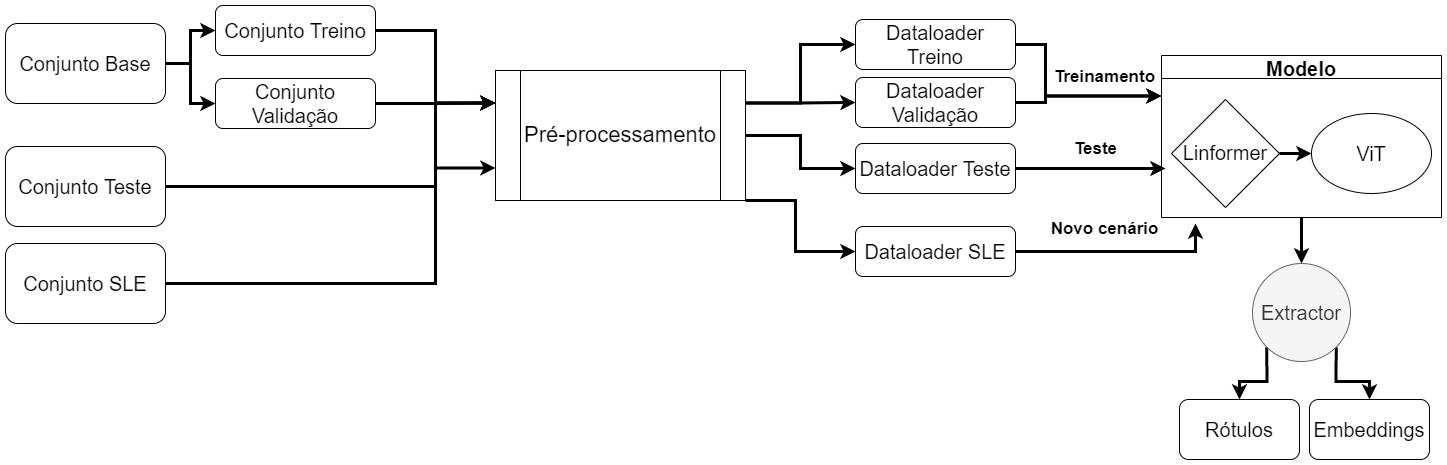

The diagram above was exported from draw.io. Its source (the exported page's mxGraphModel, read from the mxfile embedded in the PNG):
<mxGraphModel dx="1635" dy="908" grid="1" gridSize="10" guides="1" tooltips="1" connect="1" arrows="1" fold="1" page="1" pageScale="1" pageWidth="1169" pageHeight="827" math="0" shadow="0">
  <root>
    <mxCell id="0" />
    <mxCell id="1" parent="0" />
    <mxCell id="2IHGxwLt7p-7_MA8zMyc-60" style="edgeStyle=orthogonalEdgeStyle;rounded=0;orthogonalLoop=1;jettySize=auto;html=1;exitX=1;exitY=0.5;exitDx=0;exitDy=0;entryX=0;entryY=0.5;entryDx=0;entryDy=0;fontSize=18;strokeWidth=3;" parent="1" source="2IHGxwLt7p-7_MA8zMyc-1" target="2IHGxwLt7p-7_MA8zMyc-38" edge="1">
      <mxGeometry relative="1" as="geometry" />
    </mxCell>
    <mxCell id="2IHGxwLt7p-7_MA8zMyc-61" style="edgeStyle=orthogonalEdgeStyle;rounded=0;orthogonalLoop=1;jettySize=auto;html=1;exitX=1;exitY=0.5;exitDx=0;exitDy=0;entryX=0;entryY=0.5;entryDx=0;entryDy=0;fontSize=18;strokeWidth=3;" parent="1" source="2IHGxwLt7p-7_MA8zMyc-1" target="2IHGxwLt7p-7_MA8zMyc-39" edge="1">
      <mxGeometry relative="1" as="geometry" />
    </mxCell>
    <mxCell id="2IHGxwLt7p-7_MA8zMyc-1" value="&lt;font style=&quot;font-size: 20px;&quot;&gt;Conjunto Base&lt;/font&gt;" style="rounded=1;whiteSpace=wrap;html=1;" parent="1" vertex="1">
      <mxGeometry x="10" y="140" width="160" height="80" as="geometry" />
    </mxCell>
    <mxCell id="mkcPDmwnv5wP1ChxuOb_-4" style="edgeStyle=orthogonalEdgeStyle;rounded=0;orthogonalLoop=1;jettySize=auto;html=1;exitX=1;exitY=0.5;exitDx=0;exitDy=0;entryX=0;entryY=0.25;entryDx=0;entryDy=0;fontSize=22;strokeWidth=3;" edge="1" parent="1" source="2IHGxwLt7p-7_MA8zMyc-3" target="mkcPDmwnv5wP1ChxuOb_-2">
      <mxGeometry relative="1" as="geometry">
        <Array as="points">
          <mxPoint x="440" y="303" />
          <mxPoint x="440" y="220" />
        </Array>
      </mxGeometry>
    </mxCell>
    <mxCell id="2IHGxwLt7p-7_MA8zMyc-3" value="&lt;font style=&quot;font-size: 20px;&quot;&gt;Conjunto Teste&lt;/font&gt;" style="rounded=1;whiteSpace=wrap;html=1;" parent="1" vertex="1">
      <mxGeometry x="10" y="263" width="160" height="80" as="geometry" />
    </mxCell>
    <mxCell id="mkcPDmwnv5wP1ChxuOb_-5" style="edgeStyle=orthogonalEdgeStyle;rounded=0;orthogonalLoop=1;jettySize=auto;html=1;exitX=1;exitY=0.5;exitDx=0;exitDy=0;entryX=0;entryY=0.75;entryDx=0;entryDy=0;fontSize=22;strokeWidth=3;" edge="1" parent="1" source="2IHGxwLt7p-7_MA8zMyc-4" target="mkcPDmwnv5wP1ChxuOb_-2">
      <mxGeometry relative="1" as="geometry">
        <Array as="points">
          <mxPoint x="440" y="400" />
          <mxPoint x="440" y="285" />
        </Array>
      </mxGeometry>
    </mxCell>
    <mxCell id="2IHGxwLt7p-7_MA8zMyc-4" value="&lt;font style=&quot;font-size: 20px;&quot;&gt;Conjunto SLE&lt;/font&gt;" style="rounded=1;whiteSpace=wrap;html=1;" parent="1" vertex="1">
      <mxGeometry x="10" y="360" width="160" height="80" as="geometry" />
    </mxCell>
    <mxCell id="2IHGxwLt7p-7_MA8zMyc-64" style="edgeStyle=orthogonalEdgeStyle;rounded=0;orthogonalLoop=1;jettySize=auto;html=1;exitX=1;exitY=0.5;exitDx=0;exitDy=0;entryX=0;entryY=0.25;entryDx=0;entryDy=0;fontSize=18;strokeWidth=3;" parent="1" source="2IHGxwLt7p-7_MA8zMyc-38" target="mkcPDmwnv5wP1ChxuOb_-2" edge="1">
      <mxGeometry relative="1" as="geometry">
        <mxPoint x="430" y="147.5" as="targetPoint" />
      </mxGeometry>
    </mxCell>
    <mxCell id="2IHGxwLt7p-7_MA8zMyc-38" value="&lt;font style=&quot;font-size: 20px;&quot;&gt;Conjunto Treino&lt;/font&gt;" style="rounded=1;whiteSpace=wrap;html=1;" parent="1" vertex="1">
      <mxGeometry x="220" y="122" width="160" height="50" as="geometry" />
    </mxCell>
    <mxCell id="mkcPDmwnv5wP1ChxuOb_-3" style="edgeStyle=orthogonalEdgeStyle;rounded=0;orthogonalLoop=1;jettySize=auto;html=1;exitX=1;exitY=0.5;exitDx=0;exitDy=0;entryX=0;entryY=0.25;entryDx=0;entryDy=0;fontSize=22;strokeWidth=3;" edge="1" parent="1" source="2IHGxwLt7p-7_MA8zMyc-39" target="mkcPDmwnv5wP1ChxuOb_-2">
      <mxGeometry relative="1" as="geometry" />
    </mxCell>
    <mxCell id="2IHGxwLt7p-7_MA8zMyc-39" value="&lt;font style=&quot;font-size: 20px;&quot;&gt;Conjunto Validação&lt;/font&gt;" style="rounded=1;whiteSpace=wrap;html=1;" parent="1" vertex="1">
      <mxGeometry x="220" y="195" width="160" height="50" as="geometry" />
    </mxCell>
    <mxCell id="2IHGxwLt7p-7_MA8zMyc-104" style="edgeStyle=orthogonalEdgeStyle;rounded=0;orthogonalLoop=1;jettySize=auto;html=1;exitX=1;exitY=0.5;exitDx=0;exitDy=0;entryX=0;entryY=0.25;entryDx=0;entryDy=0;fontSize=20;strokeWidth=3;" parent="1" source="2IHGxwLt7p-7_MA8zMyc-66" target="2IHGxwLt7p-7_MA8zMyc-103" edge="1">
      <mxGeometry relative="1" as="geometry">
        <Array as="points">
          <mxPoint x="1050" y="161" />
          <mxPoint x="1050" y="213" />
        </Array>
      </mxGeometry>
    </mxCell>
    <mxCell id="2IHGxwLt7p-7_MA8zMyc-66" value="&lt;font style=&quot;font-size: 20px;&quot;&gt;Dataloader Treino&lt;/font&gt;" style="rounded=1;whiteSpace=wrap;html=1;" parent="1" vertex="1">
      <mxGeometry x="860" y="136" width="160" height="50" as="geometry" />
    </mxCell>
    <mxCell id="mkcPDmwnv5wP1ChxuOb_-18" style="edgeStyle=orthogonalEdgeStyle;rounded=0;orthogonalLoop=1;jettySize=auto;html=1;exitX=1;exitY=0.5;exitDx=0;exitDy=0;entryX=0;entryY=0.25;entryDx=0;entryDy=0;fontSize=22;strokeWidth=3;" edge="1" parent="1" source="2IHGxwLt7p-7_MA8zMyc-67" target="2IHGxwLt7p-7_MA8zMyc-103">
      <mxGeometry relative="1" as="geometry">
        <Array as="points">
          <mxPoint x="1050" y="219" />
          <mxPoint x="1050" y="213" />
        </Array>
      </mxGeometry>
    </mxCell>
    <mxCell id="2IHGxwLt7p-7_MA8zMyc-67" value="&lt;font style=&quot;font-size: 20px;&quot;&gt;Dataloader Validação&lt;/font&gt;" style="rounded=1;whiteSpace=wrap;html=1;" parent="1" vertex="1">
      <mxGeometry x="860" y="194" width="160" height="50" as="geometry" />
    </mxCell>
    <mxCell id="mkcPDmwnv5wP1ChxuOb_-22" style="edgeStyle=orthogonalEdgeStyle;rounded=0;orthogonalLoop=1;jettySize=auto;html=1;exitX=1;exitY=0.5;exitDx=0;exitDy=0;fontSize=22;strokeWidth=3;" edge="1" parent="1" source="2IHGxwLt7p-7_MA8zMyc-72">
      <mxGeometry relative="1" as="geometry">
        <mxPoint x="1170" y="285" as="targetPoint" />
      </mxGeometry>
    </mxCell>
    <mxCell id="2IHGxwLt7p-7_MA8zMyc-72" value="&lt;font style=&quot;font-size: 20px;&quot;&gt;Dataloader Teste&lt;/font&gt;" style="rounded=1;whiteSpace=wrap;html=1;" parent="1" vertex="1">
      <mxGeometry x="860" y="260" width="160" height="50" as="geometry" />
    </mxCell>
    <mxCell id="mkcPDmwnv5wP1ChxuOb_-27" style="edgeStyle=orthogonalEdgeStyle;rounded=0;orthogonalLoop=1;jettySize=auto;html=1;exitX=1;exitY=0.5;exitDx=0;exitDy=0;fontSize=17;strokeWidth=3;" edge="1" parent="1" source="2IHGxwLt7p-7_MA8zMyc-97">
      <mxGeometry relative="1" as="geometry">
        <mxPoint x="1200" y="340" as="targetPoint" />
      </mxGeometry>
    </mxCell>
    <mxCell id="2IHGxwLt7p-7_MA8zMyc-97" value="&lt;font style=&quot;font-size: 20px;&quot;&gt;Dataloader SLE&lt;/font&gt;" style="rounded=1;whiteSpace=wrap;html=1;" parent="1" vertex="1">
      <mxGeometry x="860" y="343" width="160" height="50" as="geometry" />
    </mxCell>
    <mxCell id="2IHGxwLt7p-7_MA8zMyc-102" style="edgeStyle=orthogonalEdgeStyle;rounded=0;orthogonalLoop=1;jettySize=auto;html=1;exitX=1;exitY=0.5;exitDx=0;exitDy=0;entryX=0;entryY=0.5;entryDx=0;entryDy=0;fontSize=20;strokeWidth=3;" parent="1" source="2IHGxwLt7p-7_MA8zMyc-100" target="2IHGxwLt7p-7_MA8zMyc-101" edge="1">
      <mxGeometry relative="1" as="geometry" />
    </mxCell>
    <mxCell id="2IHGxwLt7p-7_MA8zMyc-100" value="&lt;font style=&quot;font-size: 20px;&quot;&gt;Linformer&lt;/font&gt;" style="rhombus;whiteSpace=wrap;html=1;labelBackgroundColor=none;fontSize=18;fillColor=default;aspect=fixed;" parent="1" vertex="1">
      <mxGeometry x="1176" y="216" width="108" height="108" as="geometry" />
    </mxCell>
    <mxCell id="2IHGxwLt7p-7_MA8zMyc-101" value="ViT" style="ellipse;whiteSpace=wrap;html=1;labelBackgroundColor=none;fontSize=20;fillColor=default;" parent="1" vertex="1">
      <mxGeometry x="1316" y="230" width="120" height="80" as="geometry" />
    </mxCell>
    <mxCell id="mkcPDmwnv5wP1ChxuOb_-15" style="edgeStyle=orthogonalEdgeStyle;rounded=0;orthogonalLoop=1;jettySize=auto;html=1;exitX=0.5;exitY=1;exitDx=0;exitDy=0;entryX=0.5;entryY=0;entryDx=0;entryDy=0;fontSize=22;strokeWidth=3;" edge="1" parent="1" source="2IHGxwLt7p-7_MA8zMyc-103" target="2IHGxwLt7p-7_MA8zMyc-107">
      <mxGeometry relative="1" as="geometry" />
    </mxCell>
    <mxCell id="2IHGxwLt7p-7_MA8zMyc-103" value="Modelo" style="swimlane;labelBackgroundColor=none;fontSize=20;fillColor=default;" parent="1" vertex="1">
      <mxGeometry x="1166" y="172" width="280" height="162" as="geometry" />
    </mxCell>
    <mxCell id="mkcPDmwnv5wP1ChxuOb_-13" style="edgeStyle=orthogonalEdgeStyle;rounded=0;orthogonalLoop=1;jettySize=auto;html=1;exitX=0;exitY=1;exitDx=0;exitDy=0;entryX=0.5;entryY=0;entryDx=0;entryDy=0;fontSize=22;strokeWidth=3;" edge="1" parent="1" source="2IHGxwLt7p-7_MA8zMyc-107" target="2IHGxwLt7p-7_MA8zMyc-110">
      <mxGeometry relative="1" as="geometry" />
    </mxCell>
    <mxCell id="mkcPDmwnv5wP1ChxuOb_-14" style="edgeStyle=orthogonalEdgeStyle;rounded=0;orthogonalLoop=1;jettySize=auto;html=1;exitX=1;exitY=1;exitDx=0;exitDy=0;entryX=0.5;entryY=0;entryDx=0;entryDy=0;fontSize=22;strokeWidth=3;" edge="1" parent="1" source="2IHGxwLt7p-7_MA8zMyc-107" target="2IHGxwLt7p-7_MA8zMyc-112">
      <mxGeometry relative="1" as="geometry" />
    </mxCell>
    <mxCell id="2IHGxwLt7p-7_MA8zMyc-107" value="Extractor" style="ellipse;whiteSpace=wrap;html=1;aspect=fixed;labelBackgroundColor=none;fontSize=20;fillColor=#f5f5f5;fontColor=#333333;strokeColor=#666666;" parent="1" vertex="1">
      <mxGeometry x="1257" y="380" width="98" height="98" as="geometry" />
    </mxCell>
    <mxCell id="2IHGxwLt7p-7_MA8zMyc-110" value="Rótulos" style="rounded=1;whiteSpace=wrap;html=1;labelBackgroundColor=none;fontSize=20;fillColor=default;" parent="1" vertex="1">
      <mxGeometry x="1184" y="516" width="120" height="60" as="geometry" />
    </mxCell>
    <mxCell id="2IHGxwLt7p-7_MA8zMyc-112" value="Embeddings" style="rounded=1;whiteSpace=wrap;html=1;labelBackgroundColor=none;fontSize=20;fillColor=default;" parent="1" vertex="1">
      <mxGeometry x="1314" y="516" width="120" height="60" as="geometry" />
    </mxCell>
    <mxCell id="mkcPDmwnv5wP1ChxuOb_-6" style="edgeStyle=orthogonalEdgeStyle;rounded=0;orthogonalLoop=1;jettySize=auto;html=1;exitX=1;exitY=0.25;exitDx=0;exitDy=0;entryX=0;entryY=0.5;entryDx=0;entryDy=0;fontSize=22;strokeWidth=3;" edge="1" parent="1" source="mkcPDmwnv5wP1ChxuOb_-2" target="2IHGxwLt7p-7_MA8zMyc-66">
      <mxGeometry relative="1" as="geometry" />
    </mxCell>
    <mxCell id="mkcPDmwnv5wP1ChxuOb_-8" style="edgeStyle=orthogonalEdgeStyle;rounded=0;orthogonalLoop=1;jettySize=auto;html=1;exitX=1;exitY=0.25;exitDx=0;exitDy=0;entryX=0;entryY=0.5;entryDx=0;entryDy=0;fontSize=22;strokeWidth=3;" edge="1" parent="1" source="mkcPDmwnv5wP1ChxuOb_-2" target="2IHGxwLt7p-7_MA8zMyc-67">
      <mxGeometry relative="1" as="geometry" />
    </mxCell>
    <mxCell id="mkcPDmwnv5wP1ChxuOb_-20" style="edgeStyle=orthogonalEdgeStyle;rounded=0;orthogonalLoop=1;jettySize=auto;html=1;exitX=1;exitY=0.5;exitDx=0;exitDy=0;entryX=0;entryY=0.5;entryDx=0;entryDy=0;fontSize=22;strokeWidth=3;" edge="1" parent="1" source="mkcPDmwnv5wP1ChxuOb_-2" target="2IHGxwLt7p-7_MA8zMyc-72">
      <mxGeometry relative="1" as="geometry" />
    </mxCell>
    <mxCell id="mkcPDmwnv5wP1ChxuOb_-21" style="edgeStyle=orthogonalEdgeStyle;rounded=0;orthogonalLoop=1;jettySize=auto;html=1;exitX=1;exitY=1;exitDx=0;exitDy=0;entryX=0;entryY=0.5;entryDx=0;entryDy=0;fontSize=22;strokeWidth=3;" edge="1" parent="1" source="mkcPDmwnv5wP1ChxuOb_-2" target="2IHGxwLt7p-7_MA8zMyc-97">
      <mxGeometry relative="1" as="geometry">
        <Array as="points">
          <mxPoint x="800" y="317" />
          <mxPoint x="800" y="368" />
        </Array>
      </mxGeometry>
    </mxCell>
    <mxCell id="mkcPDmwnv5wP1ChxuOb_-2" value="&lt;font style=&quot;font-size: 22px;&quot;&gt;Pré-processamento&lt;/font&gt;" style="shape=process;whiteSpace=wrap;html=1;backgroundOutline=1;" vertex="1" parent="1">
      <mxGeometry x="500" y="187" width="250" height="130" as="geometry" />
    </mxCell>
    <mxCell id="mkcPDmwnv5wP1ChxuOb_-24" value="&lt;font style=&quot;font-size: 17px;&quot;&gt;&lt;b&gt;Treinamento&lt;/b&gt;&lt;/font&gt;" style="text;html=1;align=center;verticalAlign=middle;resizable=0;points=[];autosize=1;strokeColor=none;fillColor=none;fontSize=22;" vertex="1" parent="1">
      <mxGeometry x="1049" y="172" width="120" height="40" as="geometry" />
    </mxCell>
    <mxCell id="mkcPDmwnv5wP1ChxuOb_-25" value="&lt;font style=&quot;font-size: 17px;&quot;&gt;&lt;b&gt;Teste&lt;/b&gt;&lt;/font&gt;" style="text;html=1;align=center;verticalAlign=middle;resizable=0;points=[];autosize=1;strokeColor=none;fillColor=none;fontSize=22;" vertex="1" parent="1">
      <mxGeometry x="1065" y="244" width="70" height="40" as="geometry" />
    </mxCell>
    <mxCell id="mkcPDmwnv5wP1ChxuOb_-26" value="&lt;font style=&quot;font-size: 17px;&quot;&gt;&lt;b&gt;Novo cenário&lt;/b&gt;&lt;/font&gt;" style="text;html=1;align=center;verticalAlign=middle;resizable=0;points=[];autosize=1;strokeColor=none;fillColor=none;fontSize=22;" vertex="1" parent="1">
      <mxGeometry x="1044" y="324" width="130" height="40" as="geometry" />
    </mxCell>
  </root>
</mxGraphModel>